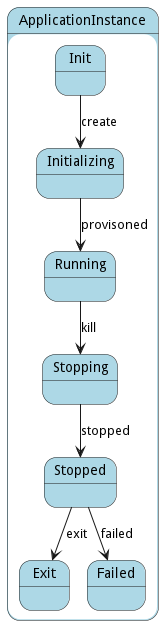

The diagram above was rendered by PlantUML. Its source (embedded in the PNG):
@startuml



state ApplicationInstance #lightblue {

    state Init #lightblue {
    }

    state Initializing #lightblue {
    }

    state Running #lightblue {
    }

    state Stopping #lightblue {
    }

    state Stopped #lightblue {
    }

    state Exit #lightblue {
    }

    state Failed #lightblue {
    }

}


Init --> Initializing : create

Initializing --> Running : provisoned

Running --> Stopping : kill

Stopping --> Stopped : stopped

Stopped --> Exit : exit

Stopped --> Failed : failed




@enduml